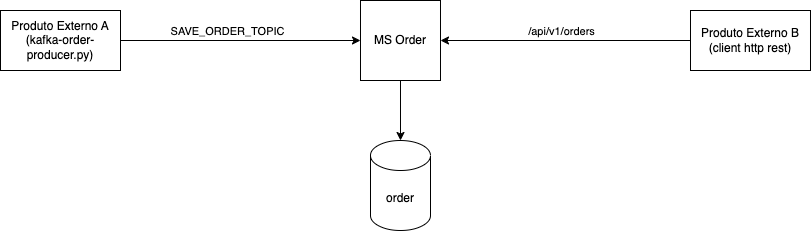

The diagram above was exported from draw.io. Its source (the exported page's mxGraphModel, read from the mxfile embedded in the PNG):
<mxGraphModel dx="2133" dy="802" grid="1" gridSize="10" guides="1" tooltips="1" connect="1" arrows="1" fold="1" page="1" pageScale="1" pageWidth="827" pageHeight="1169" math="0" shadow="0">
  <root>
    <mxCell id="0" />
    <mxCell id="1" parent="0" />
    <mxCell id="8q0nfgW86yokoweAskWK-6" value="" style="edgeStyle=orthogonalEdgeStyle;rounded=0;orthogonalLoop=1;jettySize=auto;html=1;entryX=0;entryY=0.5;entryDx=0;entryDy=0;" edge="1" parent="1" source="8q0nfgW86yokoweAskWK-1" target="8q0nfgW86yokoweAskWK-2">
      <mxGeometry relative="1" as="geometry">
        <mxPoint x="170" y="320" as="targetPoint" />
      </mxGeometry>
    </mxCell>
    <mxCell id="8q0nfgW86yokoweAskWK-7" value="SAVE_ORDER_TOPIC" style="edgeLabel;html=1;align=center;verticalAlign=middle;resizable=0;points=[];" vertex="1" connectable="0" parent="8q0nfgW86yokoweAskWK-6">
      <mxGeometry x="-0.1167" y="-3" relative="1" as="geometry">
        <mxPoint y="-13" as="offset" />
      </mxGeometry>
    </mxCell>
    <mxCell id="8q0nfgW86yokoweAskWK-1" value="Produto Externo A&lt;br&gt;(kafka-order-producer.py)" style="rounded=0;whiteSpace=wrap;html=1;" vertex="1" parent="1">
      <mxGeometry x="-90" y="290" width="120" height="60" as="geometry" />
    </mxCell>
    <mxCell id="8q0nfgW86yokoweAskWK-4" value="" style="edgeStyle=orthogonalEdgeStyle;rounded=0;orthogonalLoop=1;jettySize=auto;html=1;" edge="1" parent="1" source="8q0nfgW86yokoweAskWK-2" target="8q0nfgW86yokoweAskWK-3">
      <mxGeometry relative="1" as="geometry" />
    </mxCell>
    <mxCell id="8q0nfgW86yokoweAskWK-2" value="MS Order" style="whiteSpace=wrap;html=1;aspect=fixed;" vertex="1" parent="1">
      <mxGeometry x="270" y="280" width="80" height="80" as="geometry" />
    </mxCell>
    <mxCell id="8q0nfgW86yokoweAskWK-3" value="order" style="shape=cylinder3;whiteSpace=wrap;html=1;boundedLbl=1;backgroundOutline=1;size=15;" vertex="1" parent="1">
      <mxGeometry x="280" y="420" width="60" height="90" as="geometry" />
    </mxCell>
    <mxCell id="8q0nfgW86yokoweAskWK-10" value="" style="edgeStyle=orthogonalEdgeStyle;rounded=0;orthogonalLoop=1;jettySize=auto;html=1;entryX=1;entryY=0.5;entryDx=0;entryDy=0;" edge="1" parent="1" source="8q0nfgW86yokoweAskWK-8" target="8q0nfgW86yokoweAskWK-2">
      <mxGeometry relative="1" as="geometry">
        <mxPoint x="460" y="320" as="targetPoint" />
      </mxGeometry>
    </mxCell>
    <mxCell id="8q0nfgW86yokoweAskWK-11" value="/api/v1/orders" style="edgeLabel;html=1;align=center;verticalAlign=middle;resizable=0;points=[];" vertex="1" connectable="0" parent="8q0nfgW86yokoweAskWK-10">
      <mxGeometry x="-0.032" relative="1" as="geometry">
        <mxPoint x="-9" y="-10" as="offset" />
      </mxGeometry>
    </mxCell>
    <mxCell id="8q0nfgW86yokoweAskWK-8" value="Produto Externo B&lt;br&gt;(client http rest)" style="rounded=0;whiteSpace=wrap;html=1;" vertex="1" parent="1">
      <mxGeometry x="600" y="290" width="120" height="60" as="geometry" />
    </mxCell>
  </root>
</mxGraphModel>